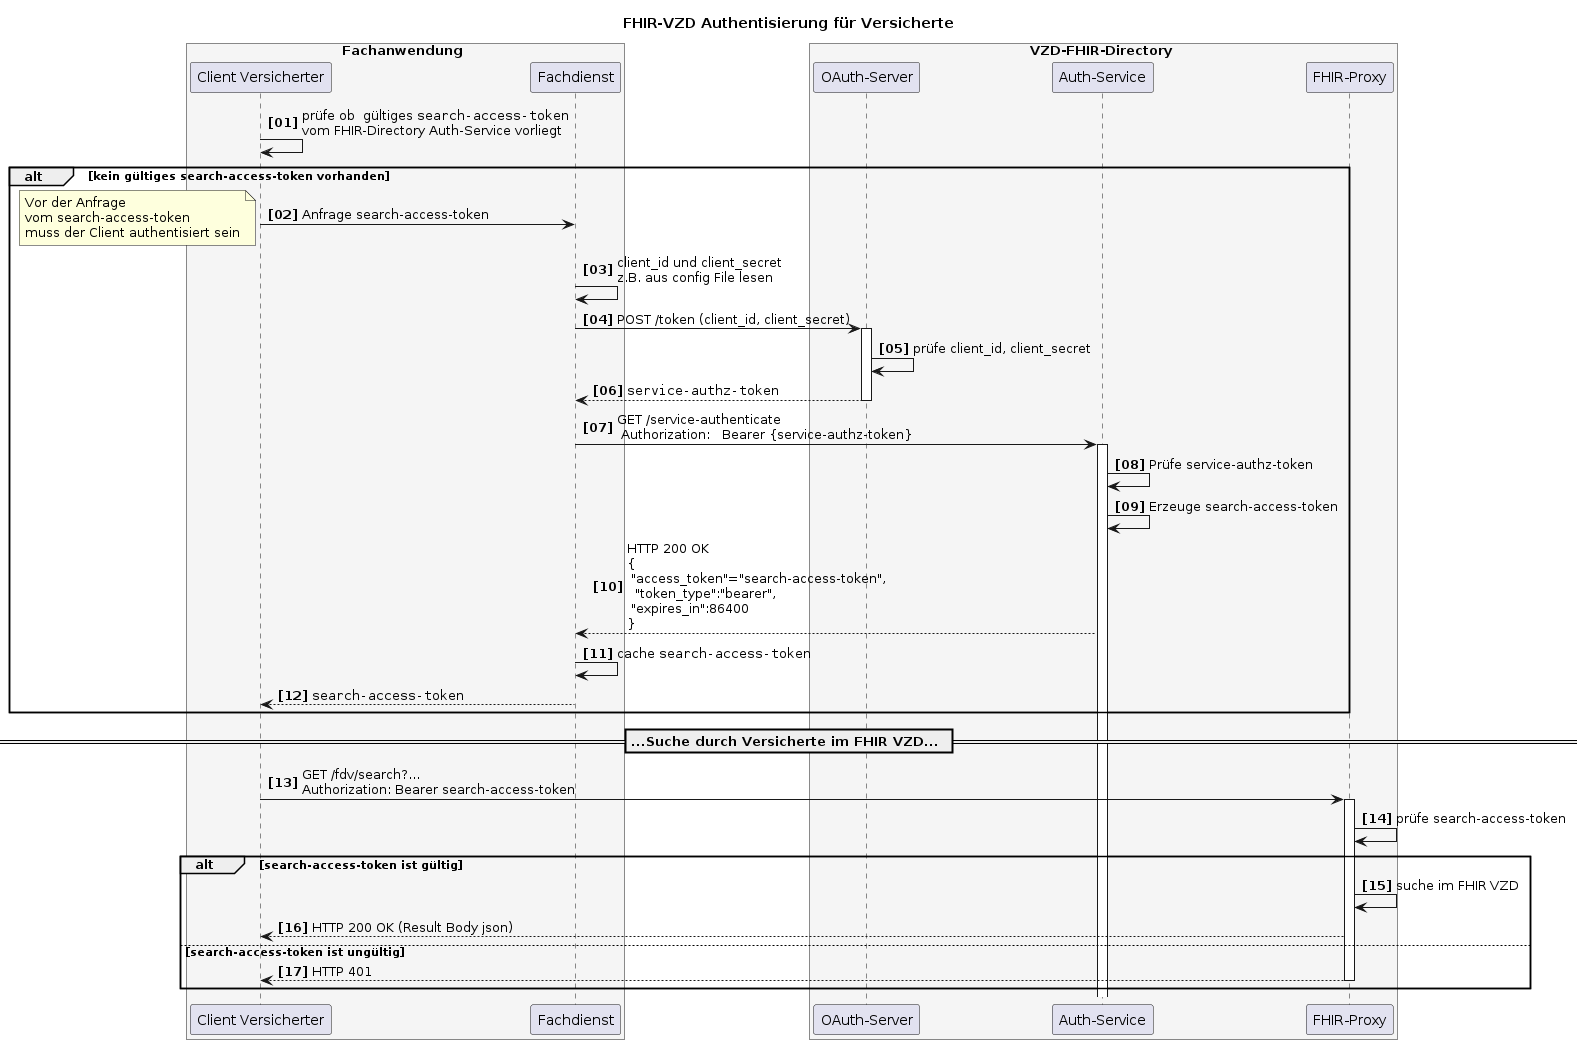

The diagram above was rendered by PlantUML. Its source (embedded in the PNG):
@startuml
autonumber 1 1 "<b>[00]"
title "FHIR-VZD Authentisierung für Versicherte"


box Fachanwendung #WhiteSmoke
    participant VClient as "Client Versicherter"
    participant FDienst as "Fachdienst"
end box

box VZD-FHIR-Directory #WhiteSmoke
    participant "OAuth-Server" as VzdOAuth
    participant "Auth-Service" as VzdAuth
    participant fp as "FHIR-Proxy"
end box

VClient-> VClient: prüfe ob  gültiges ""search-access-token""\nvom FHIR-Directory Auth-Service vorliegt

alt kein gültiges search-access-token vorhanden
   VClient-> FDienst: Anfrage search-access-token

note left: Vor der Anfrage\nvom search-access-token\nmuss der Client authentisiert sein
   
   FDienst -> FDienst: client_id und client_secret\nz.B. aus config File lesen
   FDienst ->VzdOAuth++: POST /token (client_id, client_secret)
   VzdOAuth->VzdOAuth: prüfe client_id, client_secret
   VzdOAuth-->FDienst--: ""service-authz-token""

   FDienst->VzdAuth++: GET /service-authenticate \n Authorization:   Bearer {service-authz-token}

   VzdAuth->VzdAuth: Prüfe service-authz-token

   VzdAuth->VzdAuth: Erzeuge search-access-token
   VzdAuth-->FDienst: HTTP 200 OK\n{\n "access_token"="search-access-token",\n  "token_type":"bearer",\n "expires_in":86400\n}

   FDienst->FDienst: cache ""search-access-token""

   FDienst-->VClient: ""search-access-token""
end

== ...Suche durch Versicherte im FHIR VZD... ==

VClient -> fp: GET /fdv/search?... \nAuthorization: Bearer search-access-token
activate fp
fp -> fp: prüfe search-access-token

alt search-access-token ist gültig
   fp -> fp: suche im FHIR VZD
   fp --> VClient : HTTP 200 OK (Result Body json)
 else search-access-token ist ungültig
   fp --> VClient : HTTP 401
   deactivate fp
end

@enduml